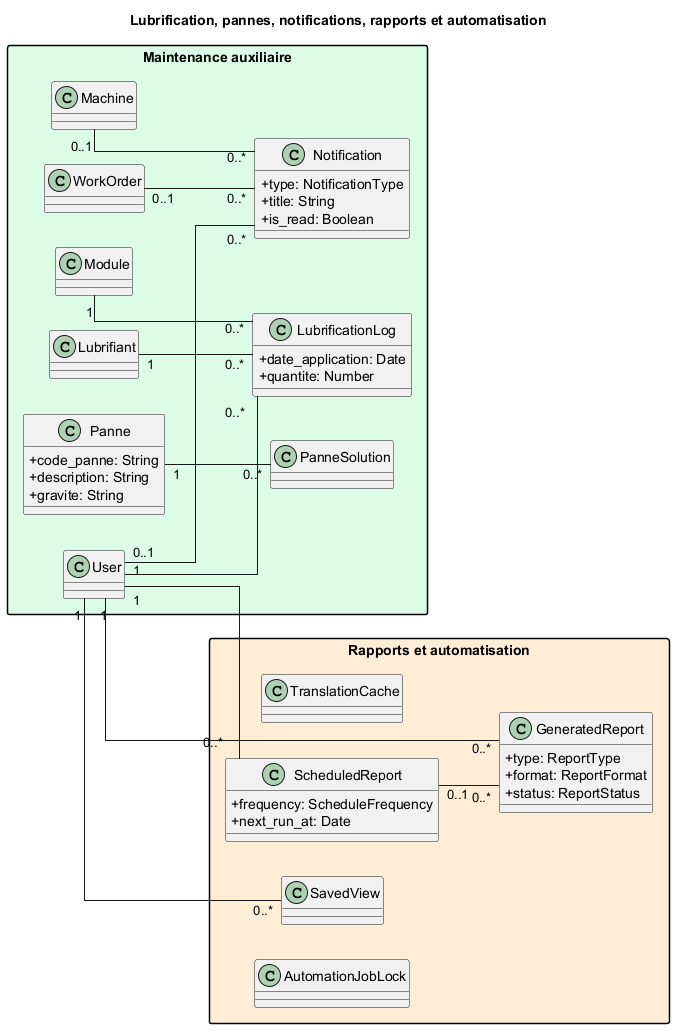

The diagram above was rendered by PlantUML. Its source (embedded in the PNG):
@startuml
left to right direction
skinparam shadowing false
skinparam packageStyle rectangle
skinparam linetype ortho
skinparam classAttributeIconSize 0
title Lubrification, pannes, notifications, rapports et automatisation
package "Maintenance auxiliaire" #DCFCE7 {
 class Module
 class Machine
 class WorkOrder
 class User
 class Lubrifiant
 class LubrificationLog {
+date_application: Date
+quantite: Number
}
 class Panne {
+code_panne: String
+description: String
+gravite: String
}
 class PanneSolution
 class Notification {
+type: NotificationType
+title: String
+is_read: Boolean
}
}
package "Rapports et automatisation" #FFEDD5 {
 class TranslationCache
 class GeneratedReport {
+type: ReportType
+format: ReportFormat
+status: ReportStatus
}
 class ScheduledReport {
+frequency: ScheduleFrequency
+next_run_at: Date
}
 class SavedView
 class AutomationJobLock
}
Module "1" -- "0..*" LubrificationLog
Lubrifiant "1" -- "0..*" LubrificationLog
User "1" -- "0..*" LubrificationLog
Panne "1" -- "0..*" PanneSolution
User "0..1" -- "0..*" Notification
WorkOrder "0..1" -- "0..*" Notification
Machine "0..1" -- "0..*" Notification
User "1" -- "0..*" GeneratedReport
ScheduledReport "0..1" -- "0..*" GeneratedReport
User "1" -- "0..*" ScheduledReport
User "1" -- "0..*" SavedView
@enduml